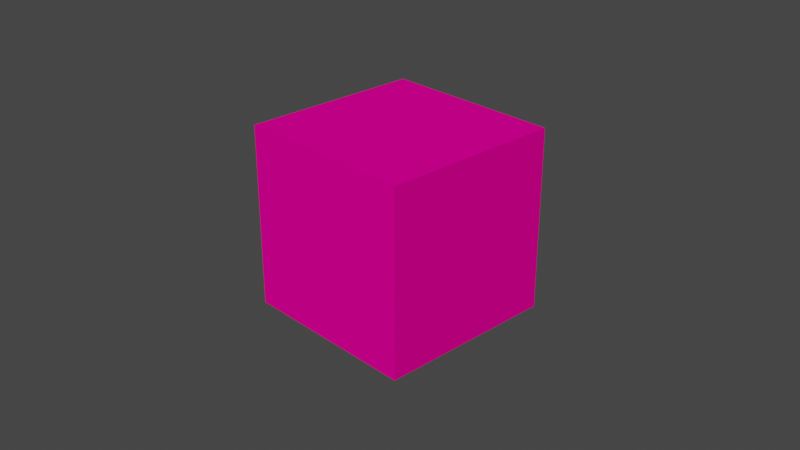 # Source: hammer.blend  (saved by Blender 2.92.15; exported with 4.5.12 LTS)
import bpy
from mathutils import Matrix  # noqa: F401  (used for matrix-valued properties, if any)

bpy.ops.wm.read_factory_settings(use_empty=True)
scene = bpy.context.scene
scene.name = 'Scene'

# ---- collections
col_export = bpy.data.collections.new('export'); scene.collection.children.link(col_export)

# ---- materials (node trees are filled in below, after node groups)
mat_material = bpy.data.materials.new('Material')
mat_material.alpha_threshold = 0.0
mat_material.use_backface_culling = True
mat_material.use_transparent_shadow = False
mat_material.diffuse_color = (1.0, 0.0, 0.302, 1.0)
mat_material.line_color = (0.0, 0.0, 0.0, 1.0)

# ---- material node trees

# ---- world
world_world = bpy.data.worlds.new('World'); scene.world = world_world
world_world.use_nodes = True; world_world.node_tree.nodes.clear()
_N = world_world.node_tree.nodes; _L = world_world.node_tree.links
n0 = _N.new('ShaderNodeOutputWorld'); n0.name = 'World Output'; n0.location = (300, 300)
n1 = _N.new('ShaderNodeBackground'); n1.name = 'Background'; n1.location = (10, 300)
n1.inputs[0].default_value = (0.05088, 0.05088, 0.05088, 1.0)
_L.new(n1.outputs[0], n0.inputs[0])
n0.is_active_output = True
world_world.color = (0.05088, 0.05088, 0.05088)
world_world.use_sun_shadow = False
world_world.sun_shadow_jitter_overblur = 0.0

# ---- cameras
cam_camera = bpy.data.cameras.new('Camera')
cam_camera.clip_end = 100.0
cam_camera.ortho_scale = 7.314

# ---- meshes
me_cube = bpy.data.meshes.new('Cube')
me_cube.from_pydata([(1.0, 1.0, 1.0), (1.0, 1.0, -1.0), (1.0, -1.0, 1.0), (1.0, -1.0, -1.0), (-1.0, 1.0, 1.0), (-1.0, 1.0, -1.0), (-1.0, -1.0, 1.0), (-1.0, -1.0, -1.0)], [], [(0, 4, 6, 2), (3, 2, 6, 7), (7, 6, 4, 5), (5, 1, 3, 7), (1, 0, 2, 3), (5, 4, 0, 1)])
_uv = me_cube.uv_layers.new(name='UVMap')
_uv.uv.foreach_set('vector', [0.625, 0.5, 0.875, 0.5, 0.875, 0.75, 0.625, 0.75, 0.375, 0.75, 0.625, 0.75, 0.625, 1.0, 0.375, 1.0, 0.375, 0.0, 0.625, 0.0, 0.625, 0.25, 0.375, 0.25, 0.125, 0.5, 0.375, 0.5, 0.375, 0.75, 0.125, 0.75, 0.375, 0.5, 0.625, 0.5, 0.625, 0.75, 0.375, 0.75, 0.375, 0.25, 0.625, 0.25, 0.625, 0.5, 0.375, 0.5])
me_cube.materials.append(mat_material)
me_cube.use_remesh_preserve_volume = False
me_cube.use_remesh_preserve_attributes = False
me_cube.use_mirror_vertex_groups = False
me_cube.update()

# ---- objects
ob_model = bpy.data.objects.new('model', me_cube)
ob_camera = bpy.data.objects.new('Camera', cam_camera)

# ---- transforms, parenting, visibility, modifiers, constraints
ob_model.location = (0.0, 0.0, 0.0)
ob_model.lock_rotations_4d = False
ob_model.empty_display_type = 'ARROWS'
ob_model.lineart.crease_threshold = 0.0
ob_camera.location = (7.359, -6.926, 4.958)
ob_camera.rotation_euler = (1.109, 0.0, 0.8149)
ob_camera.lock_rotations_4d = False
ob_camera.empty_display_type = 'ARROWS'
ob_camera.color = (0.0, 0.0, 0.0, 0.0)
ob_camera.display_type = 'WIRE'
ob_camera.lineart.crease_threshold = 0.0

# ---- collection membership
col_export.objects.link(ob_model)
col_export.objects.link(ob_camera)

# ---- scene / render settings (as saved in the file)
scene.camera = ob_camera
scene.frame_start = 1; scene.frame_end = 250; scene.frame_set(1)
scene.render.engine = 'BLENDER_EEVEE_NEXT'
scene.cycles.use_denoising = False
scene.cycles.samples = 128
scene.cycles.sampling_pattern = 'TABULATED_SOBOL'
scene.cycles.use_adaptive_sampling = False
scene.cycles.use_light_tree = False
scene.view_settings.view_transform = 'Filmic'
bpy.context.view_layer.update()

# ---- added for rendering (the .blend has no usable light): sun
light_auto_sun = bpy.data.lights.new('AutoSun', 'SUN')
light_auto_sun.energy = 3.0
light_auto_sun.angle = 0.0523599
ob_auto_sun = bpy.data.objects.new('AutoSun', light_auto_sun)
scene.collection.objects.link(ob_auto_sun)
ob_auto_sun.rotation_euler = (0.872665, 0.174533, 0.523599)
bpy.context.view_layer.update()
